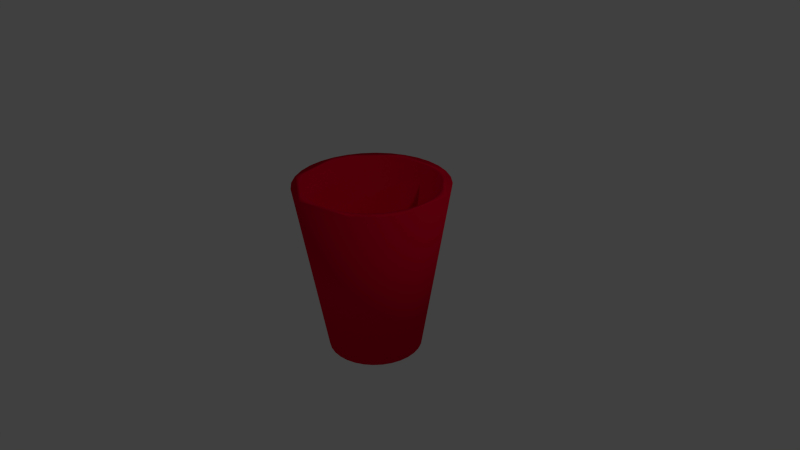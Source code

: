 # Source: cup.blend  (saved by Blender 2.72.0; exported with 4.5.12 LTS)
import bpy
from mathutils import Matrix  # noqa: F401  (used for matrix-valued properties, if any)

bpy.ops.wm.read_factory_settings(use_empty=True)
scene = bpy.context.scene
scene.name = 'Scene'

# ---- collections
col_collection_1 = bpy.data.collections.new('Collection 1'); scene.collection.children.link(col_collection_1)

# ---- materials (node trees are filled in below, after node groups)
mat_material = bpy.data.materials.new('Material')
mat_material.alpha_threshold = 0.0
mat_material.diffuse_color = (0.8, 0.0, 0.0292, 1.0)
mat_material.roughness = 0.5
mat_material.line_color = (0.0, 0.0, 0.0, 1.0)

# ---- material node trees

# ---- world
world_world = bpy.data.worlds.new('World'); scene.world = world_world
world_world.color = (0.05088, 0.05088, 0.05088)
world_world.use_sun_shadow = False
world_world.sun_shadow_jitter_overblur = 0.0
world_world.cycles.sampling_method = 'MANUAL'
world_world.cycles.sample_map_resolution = 256

# ---- cameras
cam_camera = bpy.data.cameras.new('Camera')
cam_camera.clip_end = 100.0
cam_camera.lens = 35.0
cam_camera.sensor_width = 32.0
cam_camera.sensor_height = 18.0
cam_camera.ortho_scale = 7.314
cam_camera.dof.focus_distance = 0.0

# ---- lights
light_lamp = bpy.data.lights.new('Lamp', 'POINT')
light_lamp.transmission_factor = 0.0
light_lamp.cutoff_distance = 30.0
light_lamp.energy = 100.0
light_lamp.shadow_buffer_clip_start = 1.001
light_lamp.shadow_soft_size = 0.1
light_lamp.shadow_maximum_resolution = 0.006
light_lamp.use_absolute_resolution = True
light_lamp.cycles.use_multiple_importance_sampling = False

# ---- meshes
me_cylinder_001 = bpy.data.meshes.new('Cylinder.001')
me_cylinder_001.from_pydata([(4.535e-08, 0.6221, -1.289), (0.0, 1.0, 1.0), (0.1214, 0.6102, -1.289), (0.1951, 0.9808, 1.0), (0.2381, 0.5748, -1.289), (0.3827, 0.9239, 1.0), (0.3456, 0.5173, -1.289), (0.5556, 0.8315, 1.0), (0.4399, 0.4399, -1.289), (0.7071, 0.7071, 1.0), (0.5173, 0.3456, -1.289), (0.8315, 0.5556, 1.0), (0.5748, 0.2381, -1.289), (0.9239, 0.3827, 1.0), (0.6102, 0.1214, -1.289), (0.9808, 0.1951, 1.0), (0.6221, 1.541e-07, -1.289), (1.0, 7.55e-08, 1.0), (0.6102, -0.1214, -1.289), (0.9808, -0.1951, 1.0), (0.5748, -0.2381, -1.289), (0.9239, -0.3827, 1.0), (0.5173, -0.3456, -1.289), (0.8315, -0.5556, 1.0), (0.4399, -0.4399, -1.289), (0.7071, -0.7071, 1.0), (0.3456, -0.5173, -1.289), (0.5556, -0.8315, 1.0), (0.2381, -0.5748, -1.289), (0.3827, -0.9239, 1.0), (0.1214, -0.6102, -1.289), (0.1951, -0.9808, 1.0), (-1.574e-07, -0.6221, -1.289), (-3.258e-07, -1.0, 1.0), (-0.1214, -0.6102, -1.289), (-0.1951, -0.9808, 1.0), (-0.2381, -0.5748, -1.289), (-0.3827, -0.9239, 1.0), (-0.3456, -0.5173, -1.289), (-0.5556, -0.8315, 1.0), (-0.4399, -0.4399, -1.289), (-0.7071, -0.7071, 1.0), (-0.5173, -0.3456, -1.289), (-0.8315, -0.5556, 1.0), (-0.5748, -0.2381, -1.289), (-0.9239, -0.3827, 1.0), (-0.6102, -0.1214, -1.289), (-0.9808, -0.1951, 1.0), (-0.6221, 7.079e-07, -1.289), (-1.0, 9.656e-07, 1.0), (-0.6102, 0.1214, -1.289), (-0.9808, 0.1951, 1.0), (-0.5748, 0.2381, -1.289), (-0.9239, 0.3827, 1.0), (-0.5173, 0.3456, -1.289), (-0.8315, 0.5556, 1.0), (-0.4399, 0.4399, -1.289), (-0.7071, 0.7071, 1.0), (-0.3456, 0.5173, -1.289), (-0.5556, 0.8315, 1.0), (-0.2381, 0.5748, -1.289), (-0.3827, 0.9239, 1.0), (-0.1214, 0.6102, -1.289), (-0.1951, 0.9808, 1.0), (0.8118, -0.3363, 1.0), (0.8618, -0.1714, 1.0), (0.8787, -1.401e-06, 1.0), (0.8618, 0.1714, 1.0), (0.8118, 0.3362, 1.0), (0.7306, 0.4882, 1.0), (0.6213, 0.6213, 1.0), (0.4882, 0.7306, 1.0), (0.3363, 0.8118, 1.0), (0.1714, 0.8618, 1.0), (3.323e-06, 0.8787, 1.0), (-0.1714, 0.8618, 1.0), (-0.3362, 0.8118, 1.0), (-0.4882, 0.7306, 1.0), (-0.6213, 0.6213, 1.0), (-0.7306, 0.4882, 1.0), (-0.8118, 0.3363, 1.0), (-0.8618, 0.1714, 1.0), (-0.8787, -5.811e-07, 1.0), (-0.8618, -0.1714, 1.0), (-0.8118, -0.3363, 1.0), (-0.7306, -0.4882, 1.0), (-0.6213, -0.6213, 1.0), (-0.4882, -0.7306, 1.0), (-0.3362, -0.8118, 1.0), (-0.1714, -0.8618, 1.0), (2.749e-06, -0.8787, 1.0), (0.1714, -0.8618, 1.0), (0.3363, -0.8118, 1.0), (0.4882, -0.7306, 1.0), (0.6213, -0.6213, 1.0), (0.7306, -0.4882, 1.0), (0.495, -0.2051, -1.219), (0.5255, -0.1045, -1.219), (0.5358, -1.399e-06, -1.219), (0.5255, 0.1045, -1.219), (0.495, 0.205, -1.219), (0.4455, 0.2977, -1.219), (0.3789, 0.3789, -1.219), (0.2977, 0.4455, -1.219), (0.2051, 0.495, -1.219), (0.1045, 0.5255, -1.219), (3.392e-06, 0.5358, -1.219), (-0.1045, 0.5255, -1.219), (-0.205, 0.495, -1.219), (-0.2977, 0.4455, -1.219), (-0.3789, 0.3789, -1.219), (-0.4455, 0.2977, -1.219), (-0.495, 0.205, -1.219), (-0.5255, 0.1045, -1.219), (-0.5358, -8.995e-07, -1.219), (-0.5255, -0.1045, -1.219), (-0.495, -0.2051, -1.219), (-0.4455, -0.2977, -1.219), (-0.3789, -0.3789, -1.219), (-0.2977, -0.4455, -1.219), (-0.205, -0.495, -1.219), (-0.1045, -0.5255, -1.219), (3.042e-06, -0.5358, -1.219), (0.1045, -0.5255, -1.219), (0.2051, -0.495, -1.219), (0.2977, -0.4455, -1.219), (0.3789, -0.3789, -1.219), (0.4455, -0.2977, -1.219)], [], [(0, 1, 3, 2), (2, 3, 5, 4), (4, 5, 7, 6), (6, 7, 9, 8), (8, 9, 11, 10), (10, 11, 13, 12), (12, 13, 15, 14), (14, 15, 17, 16), (16, 17, 19, 18), (18, 19, 21, 20), (20, 21, 23, 22), (22, 23, 25, 24), (24, 25, 27, 26), (26, 27, 29, 28), (28, 29, 31, 30), (30, 31, 33, 32), (32, 33, 35, 34), (34, 35, 37, 36), (36, 37, 39, 38), (38, 39, 41, 40), (40, 41, 43, 42), (42, 43, 45, 44), (44, 45, 47, 46), (46, 47, 49, 48), (48, 49, 51, 50), (50, 51, 53, 52), (52, 53, 55, 54), (54, 55, 57, 56), (56, 57, 59, 58), (58, 59, 61, 60), (3, 1, 63, 61, 59, 57, 55, 53, 80, 79, 78, 77, 76, 75, 74, 73, 72, 71, 70, 69, 68, 67, 66, 65, 64, 21, 19, 17, 15, 13, 11, 9, 7, 5), (62, 63, 1, 0), (60, 61, 63, 62), (0, 2, 4, 6, 8, 10, 12, 14, 16, 18, 20, 22, 24, 26, 28, 30, 32, 34, 36, 38, 40, 42, 44, 46, 48, 50, 52, 54, 56, 58, 60, 62), (21, 64, 95, 94, 93, 92, 91, 90, 89, 88, 87, 86, 85, 84, 83, 82, 81, 80, 53, 51, 49, 47, 45, 43, 41, 39, 37, 35, 33, 31, 29, 27, 25, 23), (90, 91, 123, 122), (97, 98, 99, 100, 101, 102, 103, 104, 105, 106, 107, 108, 109, 110, 111, 112, 113, 114, 115, 116, 117, 118, 119, 120, 121, 122, 123, 124, 125, 126, 127, 96), (69, 70, 102, 101), (88, 89, 121, 120), (67, 68, 100, 99), (78, 79, 111, 110), (86, 87, 119, 118), (65, 66, 98, 97), (76, 77, 109, 108), (95, 64, 96, 127), (84, 85, 117, 116), (74, 75, 107, 106), (93, 94, 126, 125), (82, 83, 115, 114), (72, 73, 105, 104), (91, 92, 124, 123), (80, 81, 113, 112), (70, 71, 103, 102), (89, 90, 122, 121), (68, 69, 101, 100), (79, 80, 112, 111), (87, 88, 120, 119), (66, 67, 99, 98), (77, 78, 110, 109), (85, 86, 118, 117), (64, 65, 97, 96), (75, 76, 108, 107), (94, 95, 127, 126), (83, 84, 116, 115), (73, 74, 106, 105), (92, 93, 125, 124), (81, 82, 114, 113), (71, 72, 104, 103)])
me_cylinder_001.polygons.foreach_set('use_smooth', [True] * 68)
me_cylinder_001.materials.append(mat_material)
me_cylinder_001.use_remesh_preserve_volume = False
me_cylinder_001.use_remesh_preserve_attributes = False
me_cylinder_001.use_mirror_vertex_groups = False
me_cylinder_001.update()

# ---- objects
ob_cylinder_001 = bpy.data.objects.new('Cylinder.001', me_cylinder_001)
ob_lamp = bpy.data.objects.new('Lamp', light_lamp)
ob_camera = bpy.data.objects.new('Camera', cam_camera)

# ---- transforms, parenting, visibility, modifiers, constraints
ob_cylinder_001.location = (0.0, 0.0, 0.0)
ob_cylinder_001.lineart.crease_threshold = 0.0
ob_lamp.location = (4.187, 1.005, 5.904)
ob_lamp.rotation_euler = (0.6503, 0.05522, 1.866)
ob_lamp.lock_rotations_4d = False
ob_lamp.empty_display_type = 'ARROWS'
ob_lamp.color = (0.0, 0.0, 0.0, 0.0)
ob_lamp.lineart.crease_threshold = 0.0
ob_camera.location = (7.481, -6.508, 5.344)
ob_camera.rotation_euler = (1.109, 0.01082, 0.8149)
ob_camera.lock_rotations_4d = False
ob_camera.empty_display_type = 'ARROWS'
ob_camera.color = (0.0, 0.0, 0.0, 0.0)
ob_camera.display_type = 'WIRE'
ob_camera.lineart.crease_threshold = 0.0

# ---- collection membership
col_collection_1.objects.link(ob_cylinder_001)
col_collection_1.objects.link(ob_lamp)
col_collection_1.objects.link(ob_camera)

# ---- scene / render settings (as saved in the file)
scene.camera = ob_camera
scene.frame_start = 1; scene.frame_end = 250; scene.frame_set(1)
scene.render.engine = 'CYCLES'
scene.render.resolution_percentage = 50
scene.render.dither_intensity = 0.0
scene.cycles.use_denoising = False
scene.cycles.samples = 10
scene.cycles.sampling_pattern = 'TABULATED_SOBOL'
scene.cycles.light_sampling_threshold = 0.0
scene.cycles.use_adaptive_sampling = False
scene.cycles.use_light_tree = False
scene.cycles.blur_glossy = 0.0
scene.cycles.pixel_filter_type = 'GAUSSIAN'
scene.cycles.sample_clamp_indirect = 0.0
scene.view_settings.view_transform = 'Standard'
bpy.context.view_layer.update()
